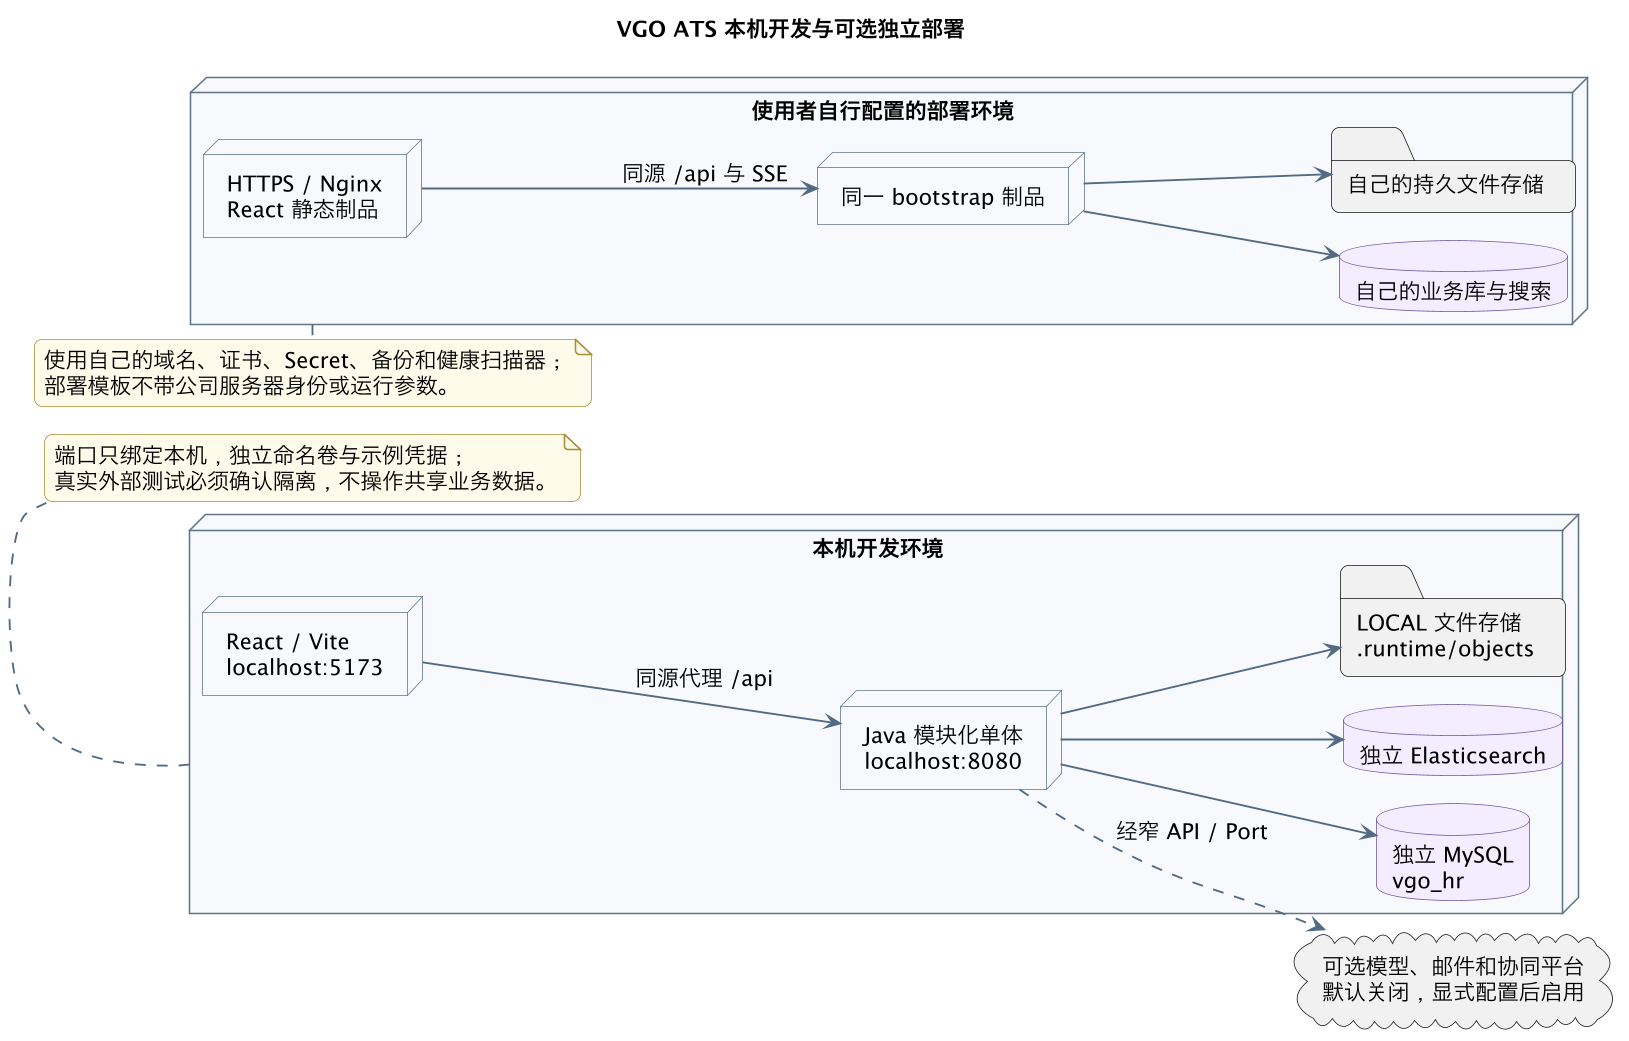

The diagram above was rendered by PlantUML. Its source (embedded in the PNG):
@startuml
!include ../theme.puml
title VGO ATS 本机开发与可选独立部署
left to right direction

node "本机开发环境" as Local {
  node "React / Vite\nlocalhost:5173" as Web
  node "Java 模块化单体\nlocalhost:8080" as App
  database "独立 MySQL\nvgo_hr" as DB
  database "独立 Elasticsearch" as ES
  folder "LOCAL 文件存储\n.runtime/objects" as Files
  Web --> App : 同源代理 /api
  App --> DB
  App --> ES
  App --> Files
}

cloud "可选模型、邮件和协同平台\n默认关闭，显式配置后启用" as External
App ..> External : 经窄 API / Port

node "使用者自行配置的部署环境" as Deployment {
  node "HTTPS / Nginx\nReact 静态制品" as Edge
  node "同一 bootstrap 制品" as Server
  database "自己的业务库与搜索" as Services
  folder "自己的持久文件存储" as Storage
  Edge --> Server : 同源 /api 与 SSE
  Server --> Services
  Server --> Storage
}

note bottom of Local
端口只绑定本机，独立命名卷与示例凭据；
真实外部测试必须确认隔离，不操作共享业务数据。
end note

note bottom of Deployment
使用自己的域名、证书、Secret、备份和健康扫描器；
部署模板不带公司服务器身份或运行参数。
end note
@enduml